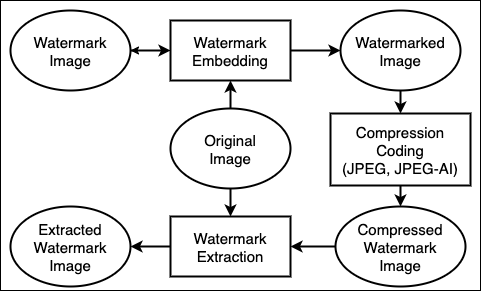

The diagram above was exported from draw.io. Its source (the exported page's mxGraphModel, read from the mxfile embedded in the PNG):
<mxGraphModel dx="438" dy="296" grid="1" gridSize="10" guides="1" tooltips="1" connect="1" arrows="1" fold="1" page="1" pageScale="1" pageWidth="827" pageHeight="1169" math="0" shadow="0">
  <root>
    <mxCell id="0" />
    <mxCell id="1" parent="0" />
    <mxCell id="26" value="" style="group" parent="1" vertex="1" connectable="0">
      <mxGeometry y="120" width="480" height="290" as="geometry" />
    </mxCell>
    <mxCell id="25" value="" style="rounded=0;whiteSpace=wrap;html=1;fontColor=#000000;strokeColor=#000000;fillColor=#FFFFFF;" parent="26" vertex="1">
      <mxGeometry width="480" height="290" as="geometry" />
    </mxCell>
    <mxCell id="2" value="Watermark&#10;Image" style="ellipse;fontStyle=0;fontSize=15;strokeWidth=2;strokeColor=#000000;fontColor=#000000;fillColor=none;" parent="26" vertex="1">
      <mxGeometry x="10" y="10" width="120" height="80" as="geometry" />
    </mxCell>
    <mxCell id="27" value="" style="edgeStyle=orthogonalEdgeStyle;rounded=0;orthogonalLoop=1;jettySize=auto;html=1;" edge="1" parent="26" source="3" target="2">
      <mxGeometry relative="1" as="geometry" />
    </mxCell>
    <mxCell id="3" value="Watermark&#10;Embedding" style="rounded=0;strokeWidth=2;fontStyle=0;fontSize=15;strokeColor=#000000;fontColor=#000000;fillColor=none;" parent="26" vertex="1">
      <mxGeometry x="170" y="20" width="120" height="60" as="geometry" />
    </mxCell>
    <mxCell id="4" value="" style="endArrow=classic;exitX=1;exitY=0.5;exitDx=0;exitDy=0;entryX=0;entryY=0.5;entryDx=0;entryDy=0;strokeWidth=2;fontSize=15;fontStyle=0;fontColor=#000000;strokeColor=#000000;" parent="26" source="2" target="3" edge="1">
      <mxGeometry x="10" y="10" width="50" height="50" as="geometry">
        <mxPoint x="300" y="140" as="sourcePoint" />
        <mxPoint x="350" y="90" as="targetPoint" />
      </mxGeometry>
    </mxCell>
    <mxCell id="5" value="Original&#10;Image" style="ellipse;strokeWidth=2;fontStyle=0;fontSize=15;strokeColor=#000000;fontColor=#000000;fillColor=none;" parent="26" vertex="1">
      <mxGeometry x="170" y="108" width="120" height="80" as="geometry" />
    </mxCell>
    <mxCell id="6" value="" style="endArrow=classic;exitX=0.5;exitY=0;exitDx=0;exitDy=0;strokeWidth=2;fontSize=15;fontStyle=0;strokeColor=#000000;" parent="26" source="5" target="3" edge="1">
      <mxGeometry x="10" y="10" width="50" height="50" as="geometry">
        <mxPoint x="230" y="110" as="sourcePoint" />
        <mxPoint x="180" y="60" as="targetPoint" />
      </mxGeometry>
    </mxCell>
    <mxCell id="7" value="Watermarked&#10;Image" style="ellipse;strokeWidth=2;fontStyle=0;fontSize=15;strokeColor=#000000;fontColor=#000000;fillColor=none;" parent="26" vertex="1">
      <mxGeometry x="340" y="10" width="120" height="80" as="geometry" />
    </mxCell>
    <mxCell id="9" value="Compression&#10;Coding&#10;(JPEG, JPEG-AI)" style="rounded=0;strokeWidth=2;fontStyle=0;fontSize=15;strokeColor=#000000;fontColor=#000000;fillColor=none;" parent="26" vertex="1">
      <mxGeometry x="330" y="113" width="140" height="72" as="geometry" />
    </mxCell>
    <mxCell id="12" value="" style="endArrow=classic;entryX=0.5;entryY=0;entryDx=0;entryDy=0;strokeWidth=2;fontSize=15;fontStyle=0;strokeColor=#000000;" parent="26" source="7" target="9" edge="1">
      <mxGeometry x="10" y="10" width="50" height="50" as="geometry">
        <mxPoint x="450" y="70" as="sourcePoint" />
        <mxPoint x="407" y="130" as="targetPoint" />
      </mxGeometry>
    </mxCell>
    <mxCell id="14" value="Compressed&#10;Watermark&#10;Image" style="ellipse;strokeWidth=2;fontStyle=0;fontSize=15;strokeColor=#000000;fontColor=#000000;fillColor=none;" parent="26" vertex="1">
      <mxGeometry x="335" y="206" width="130" height="80" as="geometry" />
    </mxCell>
    <mxCell id="15" value="" style="endArrow=classic;entryX=0.5;entryY=0;entryDx=0;entryDy=0;exitX=0.5;exitY=1;exitDx=0;exitDy=0;strokeWidth=2;fontSize=15;fontStyle=0;strokeColor=#000000;" parent="26" source="9" target="14" edge="1">
      <mxGeometry x="10" y="-2" width="50" height="50" as="geometry">
        <mxPoint x="410" y="88" as="sourcePoint" />
        <mxPoint x="410" y="128" as="targetPoint" />
      </mxGeometry>
    </mxCell>
    <mxCell id="16" value="Watermark&#10;Extraction" style="rounded=0;strokeWidth=2;fontStyle=0;fontSize=15;strokeColor=#000000;fontColor=#000000;fillColor=none;" parent="26" vertex="1">
      <mxGeometry x="170" y="216" width="120" height="60" as="geometry" />
    </mxCell>
    <mxCell id="17" value="" style="endArrow=classic;entryX=1;entryY=0.5;entryDx=0;entryDy=0;exitX=0;exitY=0.5;exitDx=0;exitDy=0;strokeWidth=2;fontSize=15;fontStyle=0;fontColor=#000000;strokeColor=#000000;" parent="26" source="14" target="16" edge="1">
      <mxGeometry x="10" y="-2" width="50" height="50" as="geometry">
        <mxPoint x="410" y="88" as="sourcePoint" />
        <mxPoint x="410" y="128" as="targetPoint" />
      </mxGeometry>
    </mxCell>
    <mxCell id="18" value="Extracted&#10;Watermark&#10;Image" style="ellipse;strokeWidth=2;fontStyle=0;fontSize=15;strokeColor=#000000;fontColor=#000000;fillColor=none;" parent="26" vertex="1">
      <mxGeometry x="10" y="206" width="120" height="80" as="geometry" />
    </mxCell>
    <mxCell id="19" value="" style="endArrow=classic;entryX=1;entryY=0.5;entryDx=0;entryDy=0;exitX=0;exitY=0.5;exitDx=0;exitDy=0;strokeWidth=2;fontSize=15;fontStyle=0;fontColor=#000000;strokeColor=#000000;" parent="26" source="16" target="18" edge="1">
      <mxGeometry x="10" y="-2" width="50" height="50" as="geometry">
        <mxPoint x="350" y="268" as="sourcePoint" />
        <mxPoint x="300" y="268" as="targetPoint" />
      </mxGeometry>
    </mxCell>
    <mxCell id="20" value="" style="endArrow=classic;exitX=0.5;exitY=1;exitDx=0;exitDy=0;entryX=0.5;entryY=0;entryDx=0;entryDy=0;strokeWidth=2;fontSize=15;fontStyle=0;strokeColor=#000000;" parent="26" source="5" target="16" edge="1">
      <mxGeometry x="20" y="8" width="50" height="50" as="geometry">
        <mxPoint x="240" y="118" as="sourcePoint" />
        <mxPoint x="240" y="78" as="targetPoint" />
      </mxGeometry>
    </mxCell>
    <mxCell id="28" value="" style="endArrow=classic;strokeWidth=2;fontSize=15;fontStyle=0;fontColor=#000000;strokeColor=#000000;" edge="1" parent="1">
      <mxGeometry x="99" y="20" width="50" height="50" as="geometry">
        <mxPoint x="290" y="170" as="sourcePoint" />
        <mxPoint x="340" y="170" as="targetPoint" />
      </mxGeometry>
    </mxCell>
  </root>
</mxGraphModel>